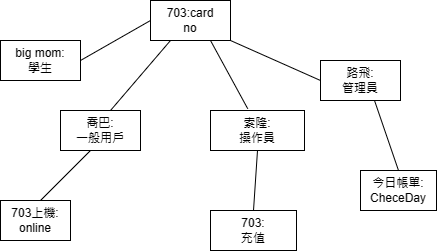

The diagram above was exported from draw.io. Its source (the exported page's mxGraphModel, read from the mxfile embedded in the PNG):
<mxGraphModel dx="1002" dy="561" grid="1" gridSize="10" guides="1" tooltips="1" connect="1" arrows="1" fold="1" page="1" pageScale="1" pageWidth="827" pageHeight="1169" math="0" shadow="0">
  <root>
    <mxCell id="0" />
    <mxCell id="1" parent="0" />
    <mxCell id="eORYkqhNjKiVv8W4iA8q-2" value="703:card&lt;br&gt;no" style="html=1;whiteSpace=wrap;" vertex="1" parent="1">
      <mxGeometry x="190" y="320" width="80" height="40" as="geometry" />
    </mxCell>
    <mxCell id="eORYkqhNjKiVv8W4iA8q-4" value="今日帳單:&lt;br&gt;CheceDay" style="html=1;whiteSpace=wrap;" vertex="1" parent="1">
      <mxGeometry x="400" y="490" width="76" height="40" as="geometry" />
    </mxCell>
    <mxCell id="eORYkqhNjKiVv8W4iA8q-5" value="703:&lt;br&gt;充值" style="html=1;whiteSpace=wrap;" vertex="1" parent="1">
      <mxGeometry x="250" y="530" width="86" height="40" as="geometry" />
    </mxCell>
    <mxCell id="eORYkqhNjKiVv8W4iA8q-6" value="703上機:&lt;br&gt;online" style="html=1;whiteSpace=wrap;" vertex="1" parent="1">
      <mxGeometry x="40" y="520" width="70" height="40" as="geometry" />
    </mxCell>
    <mxCell id="eORYkqhNjKiVv8W4iA8q-7" value="索隆:&lt;br&gt;操作員" style="html=1;whiteSpace=wrap;" vertex="1" parent="1">
      <mxGeometry x="250" y="430" width="94" height="40" as="geometry" />
    </mxCell>
    <mxCell id="eORYkqhNjKiVv8W4iA8q-8" value="路飛:&lt;br&gt;管理員" style="html=1;whiteSpace=wrap;" vertex="1" parent="1">
      <mxGeometry x="360" y="380" width="80" height="40" as="geometry" />
    </mxCell>
    <mxCell id="eORYkqhNjKiVv8W4iA8q-9" value="喬巴:&lt;br&gt;一般用戶" style="html=1;whiteSpace=wrap;" vertex="1" parent="1">
      <mxGeometry x="100" y="430" width="80" height="40" as="geometry" />
    </mxCell>
    <mxCell id="eORYkqhNjKiVv8W4iA8q-10" value="big mom:&lt;br&gt;學生" style="html=1;whiteSpace=wrap;" vertex="1" parent="1">
      <mxGeometry x="40" y="360" width="80" height="40" as="geometry" />
    </mxCell>
    <mxCell id="eORYkqhNjKiVv8W4iA8q-31" value="" style="endArrow=none;html=1;rounded=0;entryX=0;entryY=0.5;entryDx=0;entryDy=0;exitX=1;exitY=0.5;exitDx=0;exitDy=0;shadow=0;" edge="1" parent="1" source="eORYkqhNjKiVv8W4iA8q-10" target="eORYkqhNjKiVv8W4iA8q-2">
      <mxGeometry width="50" height="50" relative="1" as="geometry">
        <mxPoint x="120" y="390" as="sourcePoint" />
        <mxPoint x="170" y="340" as="targetPoint" />
      </mxGeometry>
    </mxCell>
    <mxCell id="eORYkqhNjKiVv8W4iA8q-33" value="" style="endArrow=none;html=1;rounded=0;entryX=0.25;entryY=1;entryDx=0;entryDy=0;" edge="1" parent="1" target="eORYkqhNjKiVv8W4iA8q-2">
      <mxGeometry width="50" height="50" relative="1" as="geometry">
        <mxPoint x="150" y="430" as="sourcePoint" />
        <mxPoint x="200" y="380" as="targetPoint" />
      </mxGeometry>
    </mxCell>
    <mxCell id="eORYkqhNjKiVv8W4iA8q-34" value="" style="endArrow=none;html=1;rounded=0;exitX=0.75;exitY=1;exitDx=0;exitDy=0;entryX=0.396;entryY=-0.045;entryDx=0;entryDy=0;entryPerimeter=0;" edge="1" parent="1" source="eORYkqhNjKiVv8W4iA8q-2" target="eORYkqhNjKiVv8W4iA8q-7">
      <mxGeometry width="50" height="50" relative="1" as="geometry">
        <mxPoint x="236" y="420" as="sourcePoint" />
        <mxPoint x="286" y="370" as="targetPoint" />
      </mxGeometry>
    </mxCell>
    <mxCell id="eORYkqhNjKiVv8W4iA8q-35" value="" style="endArrow=none;html=1;rounded=0;entryX=0;entryY=0.5;entryDx=0;entryDy=0;" edge="1" parent="1" target="eORYkqhNjKiVv8W4iA8q-8">
      <mxGeometry width="50" height="50" relative="1" as="geometry">
        <mxPoint x="270" y="360" as="sourcePoint" />
        <mxPoint x="320" y="310" as="targetPoint" />
      </mxGeometry>
    </mxCell>
    <mxCell id="eORYkqhNjKiVv8W4iA8q-36" value="" style="endArrow=none;html=1;rounded=0;exitX=0.5;exitY=0;exitDx=0;exitDy=0;" edge="1" parent="1" source="eORYkqhNjKiVv8W4iA8q-4">
      <mxGeometry width="50" height="50" relative="1" as="geometry">
        <mxPoint x="430" y="480" as="sourcePoint" />
        <mxPoint x="414" y="420" as="targetPoint" />
      </mxGeometry>
    </mxCell>
    <mxCell id="eORYkqhNjKiVv8W4iA8q-38" value="" style="endArrow=none;html=1;rounded=0;exitX=0.5;exitY=0;exitDx=0;exitDy=0;entryX=0.5;entryY=1;entryDx=0;entryDy=0;" edge="1" parent="1" source="eORYkqhNjKiVv8W4iA8q-5" target="eORYkqhNjKiVv8W4iA8q-7">
      <mxGeometry width="50" height="50" relative="1" as="geometry">
        <mxPoint x="260" y="520" as="sourcePoint" />
        <mxPoint x="310" y="470" as="targetPoint" />
      </mxGeometry>
    </mxCell>
    <mxCell id="eORYkqhNjKiVv8W4iA8q-40" value="" style="endArrow=none;html=1;rounded=0;" edge="1" parent="1">
      <mxGeometry width="50" height="50" relative="1" as="geometry">
        <mxPoint x="80" y="520" as="sourcePoint" />
        <mxPoint x="130" y="470" as="targetPoint" />
      </mxGeometry>
    </mxCell>
  </root>
</mxGraphModel>